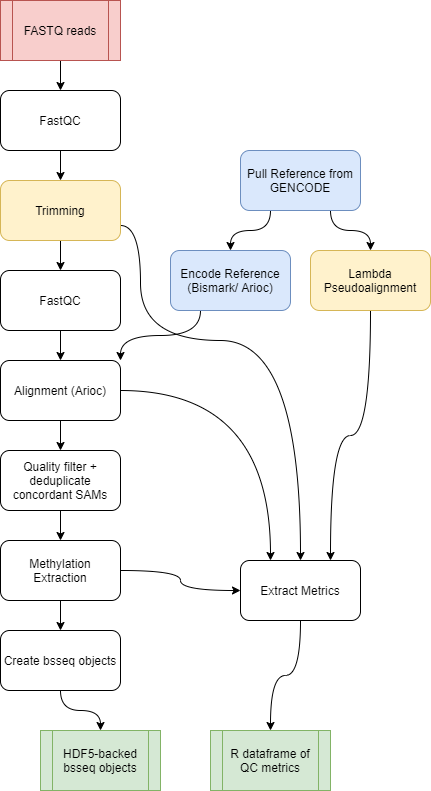

The diagram above was exported from draw.io. Its source (the exported page's mxGraphModel, read from the mxfile embedded in the PNG):
<mxGraphModel dx="782" dy="437" grid="1" gridSize="10" guides="1" tooltips="1" connect="1" arrows="1" fold="1" page="1" pageScale="1" pageWidth="827" pageHeight="1169" math="0" shadow="0">
  <root>
    <mxCell id="WIyWlLk6GJQsqaUBKTNV-0" />
    <mxCell id="WIyWlLk6GJQsqaUBKTNV-1" parent="WIyWlLk6GJQsqaUBKTNV-0" />
    <mxCell id="B0vojwUD2jVVp82AR_0o-10" style="edgeStyle=orthogonalEdgeStyle;rounded=0;orthogonalLoop=1;jettySize=auto;html=1;exitX=0.5;exitY=1;exitDx=0;exitDy=0;entryX=0.5;entryY=0;entryDx=0;entryDy=0;" parent="WIyWlLk6GJQsqaUBKTNV-1" source="B0vojwUD2jVVp82AR_0o-0" target="B0vojwUD2jVVp82AR_0o-1" edge="1">
      <mxGeometry relative="1" as="geometry" />
    </mxCell>
    <mxCell id="B0vojwUD2jVVp82AR_0o-0" value="FastQC" style="rounded=1;whiteSpace=wrap;html=1;" parent="WIyWlLk6GJQsqaUBKTNV-1" vertex="1">
      <mxGeometry x="220" y="110" width="120" height="60" as="geometry" />
    </mxCell>
    <mxCell id="B0vojwUD2jVVp82AR_0o-11" style="edgeStyle=orthogonalEdgeStyle;rounded=0;orthogonalLoop=1;jettySize=auto;html=1;exitX=0.5;exitY=1;exitDx=0;exitDy=0;entryX=0.5;entryY=0;entryDx=0;entryDy=0;" parent="WIyWlLk6GJQsqaUBKTNV-1" source="B0vojwUD2jVVp82AR_0o-1" target="B0vojwUD2jVVp82AR_0o-2" edge="1">
      <mxGeometry relative="1" as="geometry" />
    </mxCell>
    <mxCell id="B0vojwUD2jVVp82AR_0o-29" style="edgeStyle=orthogonalEdgeStyle;curved=1;orthogonalLoop=1;jettySize=auto;html=1;exitX=1;exitY=0.75;exitDx=0;exitDy=0;entryX=0.5;entryY=0;entryDx=0;entryDy=0;" parent="WIyWlLk6GJQsqaUBKTNV-1" source="B0vojwUD2jVVp82AR_0o-1" target="B0vojwUD2jVVp82AR_0o-19" edge="1">
      <mxGeometry relative="1" as="geometry">
        <Array as="points">
          <mxPoint x="360" y="245" />
          <mxPoint x="360" y="360" />
          <mxPoint x="520" y="360" />
        </Array>
      </mxGeometry>
    </mxCell>
    <mxCell id="B0vojwUD2jVVp82AR_0o-1" value="Trimming" style="rounded=1;whiteSpace=wrap;html=1;fillColor=#fff2cc;strokeColor=#d6b656;" parent="WIyWlLk6GJQsqaUBKTNV-1" vertex="1">
      <mxGeometry x="220" y="200" width="120" height="60" as="geometry" />
    </mxCell>
    <mxCell id="B0vojwUD2jVVp82AR_0o-12" style="edgeStyle=orthogonalEdgeStyle;rounded=0;orthogonalLoop=1;jettySize=auto;html=1;exitX=0.5;exitY=1;exitDx=0;exitDy=0;entryX=0.5;entryY=0;entryDx=0;entryDy=0;" parent="WIyWlLk6GJQsqaUBKTNV-1" source="B0vojwUD2jVVp82AR_0o-2" target="B0vojwUD2jVVp82AR_0o-5" edge="1">
      <mxGeometry relative="1" as="geometry" />
    </mxCell>
    <mxCell id="B0vojwUD2jVVp82AR_0o-2" value="FastQC" style="rounded=1;whiteSpace=wrap;html=1;" parent="WIyWlLk6GJQsqaUBKTNV-1" vertex="1">
      <mxGeometry x="220" y="290" width="120" height="60" as="geometry" />
    </mxCell>
    <mxCell id="B0vojwUD2jVVp82AR_0o-21" style="edgeStyle=orthogonalEdgeStyle;curved=1;orthogonalLoop=1;jettySize=auto;html=1;exitX=0.25;exitY=1;exitDx=0;exitDy=0;" parent="WIyWlLk6GJQsqaUBKTNV-1" source="B0vojwUD2jVVp82AR_0o-3" target="B0vojwUD2jVVp82AR_0o-4" edge="1">
      <mxGeometry relative="1" as="geometry" />
    </mxCell>
    <mxCell id="B0vojwUD2jVVp82AR_0o-22" style="edgeStyle=orthogonalEdgeStyle;curved=1;orthogonalLoop=1;jettySize=auto;html=1;exitX=0.75;exitY=1;exitDx=0;exitDy=0;" parent="WIyWlLk6GJQsqaUBKTNV-1" source="B0vojwUD2jVVp82AR_0o-3" target="B0vojwUD2jVVp82AR_0o-14" edge="1">
      <mxGeometry relative="1" as="geometry" />
    </mxCell>
    <mxCell id="B0vojwUD2jVVp82AR_0o-3" value="Pull Reference from GENCODE" style="rounded=1;whiteSpace=wrap;html=1;fillColor=#dae8fc;strokeColor=#6c8ebf;" parent="WIyWlLk6GJQsqaUBKTNV-1" vertex="1">
      <mxGeometry x="460" y="170" width="120" height="60" as="geometry" />
    </mxCell>
    <mxCell id="B0vojwUD2jVVp82AR_0o-18" style="edgeStyle=orthogonalEdgeStyle;orthogonalLoop=1;jettySize=auto;html=1;exitX=0.25;exitY=1;exitDx=0;exitDy=0;entryX=1;entryY=0;entryDx=0;entryDy=0;curved=1;" parent="WIyWlLk6GJQsqaUBKTNV-1" source="B0vojwUD2jVVp82AR_0o-4" target="B0vojwUD2jVVp82AR_0o-5" edge="1">
      <mxGeometry relative="1" as="geometry" />
    </mxCell>
    <mxCell id="B0vojwUD2jVVp82AR_0o-4" value="Encode Reference (Bismark/ Arioc)" style="rounded=1;whiteSpace=wrap;html=1;fillColor=#dae8fc;strokeColor=#6c8ebf;" parent="WIyWlLk6GJQsqaUBKTNV-1" vertex="1">
      <mxGeometry x="390" y="270" width="120" height="60" as="geometry" />
    </mxCell>
    <mxCell id="B0vojwUD2jVVp82AR_0o-15" style="edgeStyle=orthogonalEdgeStyle;rounded=0;orthogonalLoop=1;jettySize=auto;html=1;entryX=0.5;entryY=0;entryDx=0;entryDy=0;" parent="WIyWlLk6GJQsqaUBKTNV-1" source="B0vojwUD2jVVp82AR_0o-5" target="B0vojwUD2jVVp82AR_0o-8" edge="1">
      <mxGeometry relative="1" as="geometry" />
    </mxCell>
    <mxCell id="B0vojwUD2jVVp82AR_0o-25" style="edgeStyle=orthogonalEdgeStyle;curved=1;orthogonalLoop=1;jettySize=auto;html=1;exitX=1;exitY=0.5;exitDx=0;exitDy=0;entryX=0.25;entryY=0;entryDx=0;entryDy=0;" parent="WIyWlLk6GJQsqaUBKTNV-1" source="B0vojwUD2jVVp82AR_0o-5" target="B0vojwUD2jVVp82AR_0o-19" edge="1">
      <mxGeometry relative="1" as="geometry" />
    </mxCell>
    <mxCell id="B0vojwUD2jVVp82AR_0o-5" value="Alignment (Arioc)" style="rounded=1;whiteSpace=wrap;html=1;" parent="WIyWlLk6GJQsqaUBKTNV-1" vertex="1">
      <mxGeometry x="220" y="380" width="120" height="60" as="geometry" />
    </mxCell>
    <mxCell id="B0vojwUD2jVVp82AR_0o-17" style="edgeStyle=orthogonalEdgeStyle;rounded=0;orthogonalLoop=1;jettySize=auto;html=1;exitX=0.5;exitY=1;exitDx=0;exitDy=0;entryX=0.5;entryY=0;entryDx=0;entryDy=0;" parent="WIyWlLk6GJQsqaUBKTNV-1" source="B0vojwUD2jVVp82AR_0o-8" target="B0vojwUD2jVVp82AR_0o-16" edge="1">
      <mxGeometry relative="1" as="geometry" />
    </mxCell>
    <mxCell id="B0vojwUD2jVVp82AR_0o-8" value="Quality filter + deduplicate concordant SAMs" style="rounded=1;whiteSpace=wrap;html=1;" parent="WIyWlLk6GJQsqaUBKTNV-1" vertex="1">
      <mxGeometry x="220" y="470" width="120" height="60" as="geometry" />
    </mxCell>
    <mxCell id="B0vojwUD2jVVp82AR_0o-23" style="edgeStyle=orthogonalEdgeStyle;curved=1;orthogonalLoop=1;jettySize=auto;html=1;exitX=0.5;exitY=1;exitDx=0;exitDy=0;entryX=0.75;entryY=0;entryDx=0;entryDy=0;" parent="WIyWlLk6GJQsqaUBKTNV-1" source="B0vojwUD2jVVp82AR_0o-14" target="B0vojwUD2jVVp82AR_0o-19" edge="1">
      <mxGeometry relative="1" as="geometry" />
    </mxCell>
    <mxCell id="B0vojwUD2jVVp82AR_0o-14" value="Lambda Pseudoalignment" style="rounded=1;whiteSpace=wrap;html=1;fillColor=#fff2cc;strokeColor=#d6b656;" parent="WIyWlLk6GJQsqaUBKTNV-1" vertex="1">
      <mxGeometry x="530" y="270" width="120" height="60" as="geometry" />
    </mxCell>
    <mxCell id="B0vojwUD2jVVp82AR_0o-26" style="edgeStyle=orthogonalEdgeStyle;curved=1;orthogonalLoop=1;jettySize=auto;html=1;entryX=0;entryY=0.5;entryDx=0;entryDy=0;" parent="WIyWlLk6GJQsqaUBKTNV-1" source="B0vojwUD2jVVp82AR_0o-16" target="B0vojwUD2jVVp82AR_0o-19" edge="1">
      <mxGeometry relative="1" as="geometry" />
    </mxCell>
    <mxCell id="B0vojwUD2jVVp82AR_0o-30" style="edgeStyle=orthogonalEdgeStyle;curved=1;orthogonalLoop=1;jettySize=auto;html=1;exitX=0.5;exitY=1;exitDx=0;exitDy=0;" parent="WIyWlLk6GJQsqaUBKTNV-1" source="B0vojwUD2jVVp82AR_0o-16" target="B0vojwUD2jVVp82AR_0o-27" edge="1">
      <mxGeometry relative="1" as="geometry" />
    </mxCell>
    <mxCell id="B0vojwUD2jVVp82AR_0o-16" value="Methylation Extraction" style="rounded=1;whiteSpace=wrap;html=1;" parent="WIyWlLk6GJQsqaUBKTNV-1" vertex="1">
      <mxGeometry x="220" y="560" width="120" height="60" as="geometry" />
    </mxCell>
    <mxCell id="B0vojwUD2jVVp82AR_0o-33" style="edgeStyle=orthogonalEdgeStyle;curved=1;orthogonalLoop=1;jettySize=auto;html=1;exitX=0.5;exitY=1;exitDx=0;exitDy=0;entryX=0.5;entryY=0;entryDx=0;entryDy=0;" parent="WIyWlLk6GJQsqaUBKTNV-1" source="B0vojwUD2jVVp82AR_0o-19" target="B0vojwUD2jVVp82AR_0o-32" edge="1">
      <mxGeometry relative="1" as="geometry">
        <mxPoint x="520" y="650" as="targetPoint" />
      </mxGeometry>
    </mxCell>
    <mxCell id="B0vojwUD2jVVp82AR_0o-19" value="Extract Metrics" style="rounded=1;whiteSpace=wrap;html=1;shadow=0;" parent="WIyWlLk6GJQsqaUBKTNV-1" vertex="1">
      <mxGeometry x="460" y="580" width="120" height="60" as="geometry" />
    </mxCell>
    <mxCell id="B0vojwUD2jVVp82AR_0o-34" style="edgeStyle=orthogonalEdgeStyle;curved=1;orthogonalLoop=1;jettySize=auto;html=1;exitX=0.5;exitY=1;exitDx=0;exitDy=0;entryX=0.5;entryY=0;entryDx=0;entryDy=0;" parent="WIyWlLk6GJQsqaUBKTNV-1" source="B0vojwUD2jVVp82AR_0o-27" target="B0vojwUD2jVVp82AR_0o-31" edge="1">
      <mxGeometry relative="1" as="geometry" />
    </mxCell>
    <mxCell id="B0vojwUD2jVVp82AR_0o-27" value="Create bsseq objects" style="rounded=1;whiteSpace=wrap;html=1;" parent="WIyWlLk6GJQsqaUBKTNV-1" vertex="1">
      <mxGeometry x="220" y="650" width="120" height="60" as="geometry" />
    </mxCell>
    <mxCell id="B0vojwUD2jVVp82AR_0o-31" value="HDF5-backed bsseq objects" style="shape=process;whiteSpace=wrap;html=1;backgroundOutline=1;shadow=0;fillColor=#d5e8d4;strokeColor=#82b366;" parent="WIyWlLk6GJQsqaUBKTNV-1" vertex="1">
      <mxGeometry x="260" y="750" width="120" height="60" as="geometry" />
    </mxCell>
    <mxCell id="B0vojwUD2jVVp82AR_0o-32" value="R dataframe of QC metrics" style="shape=process;whiteSpace=wrap;html=1;backgroundOutline=1;shadow=0;fillColor=#d5e8d4;strokeColor=#82b366;" parent="WIyWlLk6GJQsqaUBKTNV-1" vertex="1">
      <mxGeometry x="430" y="750" width="120" height="60" as="geometry" />
    </mxCell>
    <mxCell id="B0vojwUD2jVVp82AR_0o-37" style="edgeStyle=orthogonalEdgeStyle;curved=1;orthogonalLoop=1;jettySize=auto;html=1;exitX=0.5;exitY=1;exitDx=0;exitDy=0;entryX=0.5;entryY=0;entryDx=0;entryDy=0;" parent="WIyWlLk6GJQsqaUBKTNV-1" source="B0vojwUD2jVVp82AR_0o-35" target="B0vojwUD2jVVp82AR_0o-0" edge="1">
      <mxGeometry relative="1" as="geometry" />
    </mxCell>
    <mxCell id="B0vojwUD2jVVp82AR_0o-35" value="FASTQ reads" style="shape=process;whiteSpace=wrap;html=1;backgroundOutline=1;shadow=0;fillColor=#f8cecc;strokeColor=#b85450;" parent="WIyWlLk6GJQsqaUBKTNV-1" vertex="1">
      <mxGeometry x="220" y="20" width="120" height="60" as="geometry" />
    </mxCell>
  </root>
</mxGraphModel>